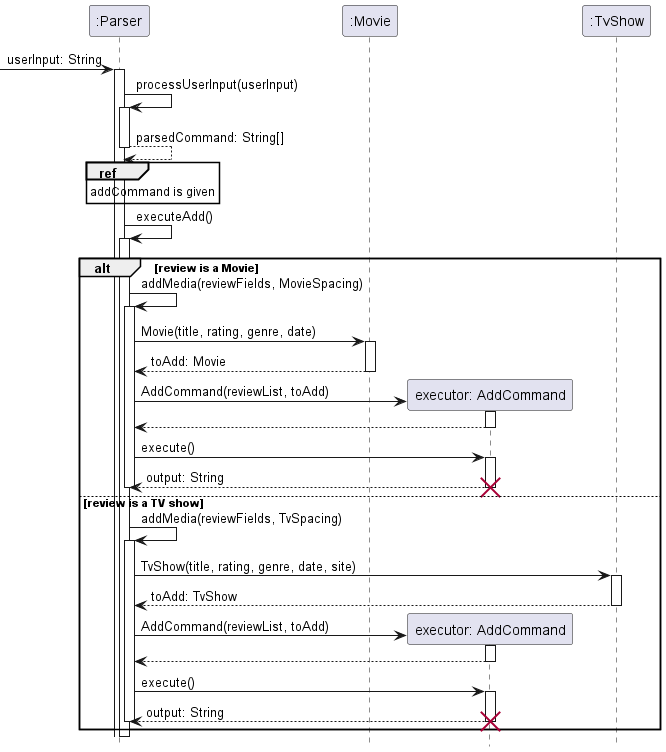

The diagram above was rendered by PlantUML. Its source (embedded in the PNG):
@startuml
!include style.puml

hide footbox

 -> ":Parser": userInput: String
activate ":Parser"
":Parser" -> ":Parser": processUserInput(userInput)
activate ":Parser"
return parsedCommand: String[]

ref over ":Parser"
addCommand is given
end ref

":Parser" -> ":Parser": executeAdd()
activate ":Parser"
alt review is a Movie
    ":Parser" -> ":Parser": addMedia(reviewFields, MovieSpacing)
    activate ":Parser"
    ":Parser" -> ":Movie": Movie(title, rating, genre, date)
    activate ":Movie"
    return toAdd: Movie

    create "executor: AddCommand"
    ":Parser" -> "executor: AddCommand": AddCommand(reviewList, toAdd)
    activate "executor: AddCommand"
    "executor: AddCommand" --> ":Parser"
    deactivate "executor: AddCommand"
    ":Parser" -> "executor: AddCommand": execute()
    activate "executor: AddCommand"
    return output: String
    destroy "executor: AddCommand"
    deactivate ":Parser"

else review is a TV show
    ":Parser" -> ":Parser": addMedia(reviewFields, TvSpacing)
    activate ":Parser"
    ":Parser" -> ":TvShow": TvShow(title, rating, genre, date, site)
    activate ":TvShow"
    return toAdd: TvShow

    create "executor: AddCommand"
    ":Parser" -> "executor: AddCommand": AddCommand(reviewList, toAdd)
    activate "executor: AddCommand"
    "executor: AddCommand" --> ":Parser"
    deactivate "executor: AddCommand"
    ":Parser" -> "executor: AddCommand": execute()
    activate "executor: AddCommand"
    return output: String
    deactivate ":Parser"
    destroy "executor: AddCommand"

end

deactivate ":Parser"

@enduml